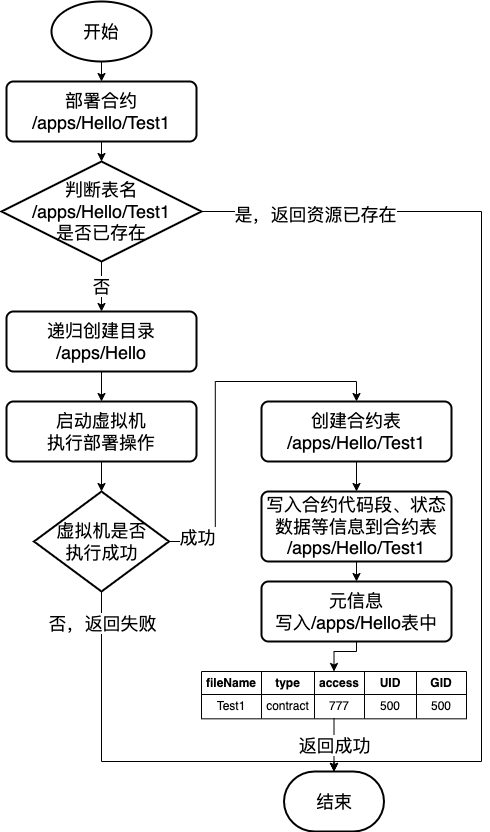

The diagram above was exported from draw.io. Its source (the exported page's mxGraphModel, read from the mxfile embedded in the PNG):
<mxGraphModel dx="1234" dy="876" grid="1" gridSize="10" guides="1" tooltips="1" connect="1" arrows="1" fold="1" page="1" pageScale="1" pageWidth="827" pageHeight="1169" math="0" shadow="0">
  <root>
    <mxCell id="EJ2xUTobLKzYdQK_pQsf-0" />
    <mxCell id="EJ2xUTobLKzYdQK_pQsf-1" parent="EJ2xUTobLKzYdQK_pQsf-0" />
    <mxCell id="4fOs4KTXwrCQiLqzgeAa-0" style="edgeStyle=none;rounded=0;orthogonalLoop=1;jettySize=auto;html=1;exitX=0.5;exitY=1;exitDx=0;exitDy=0;exitPerimeter=0;entryX=0.5;entryY=0;entryDx=0;entryDy=0;startArrow=none;startFill=0;endArrow=classic;endFill=1;fontSize=18;" parent="EJ2xUTobLKzYdQK_pQsf-1" source="4fOs4KTXwrCQiLqzgeAa-1" target="4fOs4KTXwrCQiLqzgeAa-3" edge="1">
      <mxGeometry relative="1" as="geometry" />
    </mxCell>
    <mxCell id="4fOs4KTXwrCQiLqzgeAa-1" value="开始" style="strokeWidth=2;html=1;shape=mxgraph.flowchart.start_1;whiteSpace=wrap;fontSize=18;" parent="EJ2xUTobLKzYdQK_pQsf-1" vertex="1">
      <mxGeometry x="210" y="270" width="100" height="60" as="geometry" />
    </mxCell>
    <mxCell id="4fOs4KTXwrCQiLqzgeAa-2" style="edgeStyle=orthogonalEdgeStyle;rounded=0;orthogonalLoop=1;jettySize=auto;html=1;exitX=0.5;exitY=1;exitDx=0;exitDy=0;entryX=0.5;entryY=0;entryDx=0;entryDy=0;entryPerimeter=0;startArrow=none;startFill=0;endArrow=classic;endFill=1;fontSize=18;" parent="EJ2xUTobLKzYdQK_pQsf-1" source="4fOs4KTXwrCQiLqzgeAa-3" target="4fOs4KTXwrCQiLqzgeAa-7" edge="1">
      <mxGeometry relative="1" as="geometry" />
    </mxCell>
    <mxCell id="4fOs4KTXwrCQiLqzgeAa-3" value="部署合约&lt;br&gt;/apps/Hello/Test1" style="rounded=1;whiteSpace=wrap;html=1;absoluteArcSize=1;arcSize=14;strokeWidth=2;fontSize=18;" parent="EJ2xUTobLKzYdQK_pQsf-1" vertex="1">
      <mxGeometry x="165" y="350" width="190" height="60" as="geometry" />
    </mxCell>
    <mxCell id="4fOs4KTXwrCQiLqzgeAa-6" value="否" style="edgeStyle=orthogonalEdgeStyle;rounded=0;orthogonalLoop=1;jettySize=auto;html=1;exitX=0.5;exitY=1;exitDx=0;exitDy=0;exitPerimeter=0;entryX=0.5;entryY=0;entryDx=0;entryDy=0;startArrow=none;startFill=0;endArrow=classic;endFill=1;fontSize=18;" parent="EJ2xUTobLKzYdQK_pQsf-1" source="4fOs4KTXwrCQiLqzgeAa-7" target="4fOs4KTXwrCQiLqzgeAa-9" edge="1">
      <mxGeometry relative="1" as="geometry" />
    </mxCell>
    <mxCell id="rMF1K8pjDCxPYfi3-97L-10" style="edgeStyle=orthogonalEdgeStyle;rounded=0;orthogonalLoop=1;jettySize=auto;html=1;exitX=1;exitY=0.5;exitDx=0;exitDy=0;exitPerimeter=0;entryX=0.5;entryY=0;entryDx=0;entryDy=0;entryPerimeter=0;startArrow=none;startFill=0;endArrow=classic;endFill=1;fontSize=18;" parent="EJ2xUTobLKzYdQK_pQsf-1" source="4fOs4KTXwrCQiLqzgeAa-7" target="4fOs4KTXwrCQiLqzgeAa-10" edge="1">
      <mxGeometry relative="1" as="geometry">
        <Array as="points">
          <mxPoint x="640" y="480" />
          <mxPoint x="640" y="1030" />
          <mxPoint x="493" y="1030" />
        </Array>
      </mxGeometry>
    </mxCell>
    <mxCell id="rMF1K8pjDCxPYfi3-97L-11" value="是，返回资源已存在" style="edgeLabel;html=1;align=center;verticalAlign=middle;resizable=0;points=[];fontSize=18;" parent="rMF1K8pjDCxPYfi3-97L-10" vertex="1" connectable="0">
      <mxGeometry x="-0.9375" y="-2" relative="1" as="geometry">
        <mxPoint x="82.41" as="offset" />
      </mxGeometry>
    </mxCell>
    <mxCell id="4fOs4KTXwrCQiLqzgeAa-7" value="判断表名&lt;br&gt;/apps/Hello/Test1&lt;br&gt;是否已存在" style="strokeWidth=2;html=1;shape=mxgraph.flowchart.decision;whiteSpace=wrap;fontSize=18;" parent="EJ2xUTobLKzYdQK_pQsf-1" vertex="1">
      <mxGeometry x="160" y="430" width="200" height="100" as="geometry" />
    </mxCell>
    <mxCell id="4fOs4KTXwrCQiLqzgeAa-9" value="递归创建目录&lt;br&gt;/apps/Hello" style="rounded=1;whiteSpace=wrap;html=1;absoluteArcSize=1;arcSize=14;strokeWidth=2;fontSize=18;" parent="EJ2xUTobLKzYdQK_pQsf-1" vertex="1">
      <mxGeometry x="165" y="580" width="190" height="60" as="geometry" />
    </mxCell>
    <mxCell id="4fOs4KTXwrCQiLqzgeAa-10" value="结束" style="strokeWidth=2;html=1;shape=mxgraph.flowchart.terminator;whiteSpace=wrap;fontSize=18;" parent="EJ2xUTobLKzYdQK_pQsf-1" vertex="1">
      <mxGeometry x="442.5" y="1040" width="100" height="60" as="geometry" />
    </mxCell>
    <mxCell id="5xiaXIvSCQLGUXEo_wzY-3" style="edgeStyle=orthogonalEdgeStyle;rounded=0;orthogonalLoop=1;jettySize=auto;html=1;exitX=0.5;exitY=1;exitDx=0;exitDy=0;startArrow=none;startFill=0;endArrow=classic;endFill=1;fontSize=18;" parent="EJ2xUTobLKzYdQK_pQsf-1" source="4fOs4KTXwrCQiLqzgeAa-9" target="5xiaXIvSCQLGUXEo_wzY-0" edge="1">
      <mxGeometry relative="1" as="geometry">
        <mxPoint x="260" y="730" as="sourcePoint" />
      </mxGeometry>
    </mxCell>
    <mxCell id="rMF1K8pjDCxPYfi3-97L-2" style="edgeStyle=orthogonalEdgeStyle;rounded=0;orthogonalLoop=1;jettySize=auto;html=1;exitX=0.5;exitY=1;exitDx=0;exitDy=0;startArrow=none;startFill=0;endArrow=classic;endFill=1;fontSize=18;" parent="EJ2xUTobLKzYdQK_pQsf-1" source="4fOs4KTXwrCQiLqzgeAa-21" target="rMF1K8pjDCxPYfi3-97L-1" edge="1">
      <mxGeometry relative="1" as="geometry" />
    </mxCell>
    <mxCell id="4fOs4KTXwrCQiLqzgeAa-21" value="创建合约表&lt;br&gt;/apps/Hello/Test1" style="rounded=1;whiteSpace=wrap;html=1;absoluteArcSize=1;arcSize=14;strokeWidth=2;fontSize=18;" parent="EJ2xUTobLKzYdQK_pQsf-1" vertex="1">
      <mxGeometry x="420" y="670" width="190" height="60" as="geometry" />
    </mxCell>
    <mxCell id="4fOs4KTXwrCQiLqzgeAa-22" value="" style="shape=table;html=1;whiteSpace=wrap;startSize=0;container=1;collapsible=0;childLayout=tableLayout;direction=north;flipV=1;" parent="EJ2xUTobLKzYdQK_pQsf-1" vertex="1">
      <mxGeometry x="360" y="940" width="265" height="47.33" as="geometry" />
    </mxCell>
    <mxCell id="4fOs4KTXwrCQiLqzgeAa-23" style="shape=partialRectangle;html=1;whiteSpace=wrap;collapsible=0;dropTarget=0;pointerEvents=0;fillColor=none;top=0;left=0;bottom=0;right=0;points=[[0,0.5],[1,0.5]];portConstraint=eastwest;flipV=1;direction=north;fontStyle=0" parent="4fOs4KTXwrCQiLqzgeAa-22" vertex="1">
      <mxGeometry width="265" height="23" as="geometry" />
    </mxCell>
    <mxCell id="4fOs4KTXwrCQiLqzgeAa-24" value="&lt;b&gt;fileName&lt;/b&gt;" style="shape=partialRectangle;html=1;whiteSpace=wrap;connectable=0;fillColor=none;top=0;left=0;bottom=0;right=0;overflow=hidden;direction=north;flipV=1;" parent="4fOs4KTXwrCQiLqzgeAa-23" vertex="1">
      <mxGeometry width="60" height="23" as="geometry" />
    </mxCell>
    <mxCell id="4fOs4KTXwrCQiLqzgeAa-25" value="&lt;b&gt;type&lt;/b&gt;" style="shape=partialRectangle;html=1;whiteSpace=wrap;connectable=0;fillColor=none;top=0;left=0;bottom=0;right=0;overflow=hidden;direction=north;flipV=1;" parent="4fOs4KTXwrCQiLqzgeAa-23" vertex="1">
      <mxGeometry x="60" width="53" height="23" as="geometry" />
    </mxCell>
    <mxCell id="4fOs4KTXwrCQiLqzgeAa-26" value="&lt;b&gt;access&lt;/b&gt;" style="shape=partialRectangle;html=1;whiteSpace=wrap;connectable=0;fillColor=none;top=0;left=0;bottom=0;right=0;overflow=hidden;direction=north;flipV=1;" parent="4fOs4KTXwrCQiLqzgeAa-23" vertex="1">
      <mxGeometry x="113" width="50" height="23" as="geometry" />
    </mxCell>
    <mxCell id="4fOs4KTXwrCQiLqzgeAa-27" value="&lt;b&gt;UID&lt;/b&gt;" style="shape=partialRectangle;html=1;whiteSpace=wrap;connectable=0;fillColor=none;top=0;left=0;bottom=0;right=0;overflow=hidden;direction=north;flipV=1;" parent="4fOs4KTXwrCQiLqzgeAa-23" vertex="1">
      <mxGeometry x="163" width="52" height="23" as="geometry" />
    </mxCell>
    <mxCell id="4fOs4KTXwrCQiLqzgeAa-28" value="&lt;b&gt;GID&lt;/b&gt;" style="shape=partialRectangle;html=1;whiteSpace=wrap;connectable=0;fillColor=none;top=0;left=0;bottom=0;right=0;overflow=hidden;direction=north;flipV=1;" parent="4fOs4KTXwrCQiLqzgeAa-23" vertex="1">
      <mxGeometry x="215" width="50" height="23" as="geometry" />
    </mxCell>
    <mxCell id="4fOs4KTXwrCQiLqzgeAa-29" value="" style="shape=partialRectangle;html=1;whiteSpace=wrap;collapsible=0;dropTarget=0;pointerEvents=0;fillColor=none;top=0;left=0;bottom=0;right=0;points=[[0,0.5],[1,0.5]];portConstraint=eastwest;flipV=1;direction=north;" parent="4fOs4KTXwrCQiLqzgeAa-22" vertex="1">
      <mxGeometry y="23" width="265" height="24" as="geometry" />
    </mxCell>
    <mxCell id="4fOs4KTXwrCQiLqzgeAa-30" value="Test1" style="shape=partialRectangle;html=1;whiteSpace=wrap;connectable=0;fillColor=none;top=0;left=0;bottom=0;right=0;overflow=hidden;direction=north;flipV=1;" parent="4fOs4KTXwrCQiLqzgeAa-29" vertex="1">
      <mxGeometry width="60" height="24" as="geometry" />
    </mxCell>
    <mxCell id="4fOs4KTXwrCQiLqzgeAa-31" value="contract" style="shape=partialRectangle;html=1;whiteSpace=wrap;connectable=0;fillColor=none;top=0;left=0;bottom=0;right=0;overflow=hidden;direction=north;flipV=1;" parent="4fOs4KTXwrCQiLqzgeAa-29" vertex="1">
      <mxGeometry x="60" width="53" height="24" as="geometry" />
    </mxCell>
    <mxCell id="4fOs4KTXwrCQiLqzgeAa-32" value="777" style="shape=partialRectangle;html=1;whiteSpace=wrap;connectable=0;fillColor=none;top=0;left=0;bottom=0;right=0;overflow=hidden;direction=north;flipV=1;" parent="4fOs4KTXwrCQiLqzgeAa-29" vertex="1">
      <mxGeometry x="113" width="50" height="24" as="geometry" />
    </mxCell>
    <mxCell id="4fOs4KTXwrCQiLqzgeAa-33" value="500" style="shape=partialRectangle;html=1;whiteSpace=wrap;connectable=0;fillColor=none;top=0;left=0;bottom=0;right=0;overflow=hidden;direction=north;flipV=1;" parent="4fOs4KTXwrCQiLqzgeAa-29" vertex="1">
      <mxGeometry x="163" width="52" height="24" as="geometry" />
    </mxCell>
    <mxCell id="4fOs4KTXwrCQiLqzgeAa-34" value="500" style="shape=partialRectangle;html=1;whiteSpace=wrap;connectable=0;fillColor=none;top=0;left=0;bottom=0;right=0;overflow=hidden;direction=north;flipV=1;" parent="4fOs4KTXwrCQiLqzgeAa-29" vertex="1">
      <mxGeometry x="215" width="50" height="24" as="geometry" />
    </mxCell>
    <mxCell id="4fOs4KTXwrCQiLqzgeAa-35" style="edgeStyle=orthogonalEdgeStyle;rounded=0;orthogonalLoop=1;jettySize=auto;html=1;exitX=0;exitY=0.5;exitDx=0;exitDy=0;entryX=0.5;entryY=0;entryDx=0;entryDy=0;entryPerimeter=0;startArrow=none;startFill=0;endArrow=classic;endFill=1;fontSize=18;" parent="EJ2xUTobLKzYdQK_pQsf-1" source="4fOs4KTXwrCQiLqzgeAa-29" target="4fOs4KTXwrCQiLqzgeAa-10" edge="1">
      <mxGeometry relative="1" as="geometry" />
    </mxCell>
    <mxCell id="4fOs4KTXwrCQiLqzgeAa-36" value="返回成功" style="edgeLabel;html=1;align=center;verticalAlign=middle;resizable=0;points=[];fontSize=18;" parent="4fOs4KTXwrCQiLqzgeAa-35" vertex="1" connectable="0">
      <mxGeometry x="-0.4458" y="2" relative="1" as="geometry">
        <mxPoint x="-2" y="11" as="offset" />
      </mxGeometry>
    </mxCell>
    <mxCell id="5xiaXIvSCQLGUXEo_wzY-2" style="edgeStyle=orthogonalEdgeStyle;rounded=0;orthogonalLoop=1;jettySize=auto;html=1;exitX=0.5;exitY=1;exitDx=0;exitDy=0;entryX=0.5;entryY=0;entryDx=0;entryDy=0;entryPerimeter=0;startArrow=none;startFill=0;endArrow=classic;endFill=1;fontSize=18;" parent="EJ2xUTobLKzYdQK_pQsf-1" source="5xiaXIvSCQLGUXEo_wzY-0" target="5xiaXIvSCQLGUXEo_wzY-1" edge="1">
      <mxGeometry relative="1" as="geometry" />
    </mxCell>
    <mxCell id="5xiaXIvSCQLGUXEo_wzY-0" value="启动虚拟机&lt;br&gt;执行部署操作" style="rounded=1;whiteSpace=wrap;html=1;absoluteArcSize=1;arcSize=14;strokeWidth=2;fontSize=18;" parent="EJ2xUTobLKzYdQK_pQsf-1" vertex="1">
      <mxGeometry x="165" y="670" width="190" height="60" as="geometry" />
    </mxCell>
    <mxCell id="5xiaXIvSCQLGUXEo_wzY-5" style="edgeStyle=orthogonalEdgeStyle;rounded=0;orthogonalLoop=1;jettySize=auto;html=1;exitX=1;exitY=0.5;exitDx=0;exitDy=0;exitPerimeter=0;entryX=0.5;entryY=0;entryDx=0;entryDy=0;startArrow=none;startFill=0;endArrow=classic;endFill=1;fontSize=18;" parent="EJ2xUTobLKzYdQK_pQsf-1" source="5xiaXIvSCQLGUXEo_wzY-1" target="4fOs4KTXwrCQiLqzgeAa-21" edge="1">
      <mxGeometry relative="1" as="geometry" />
    </mxCell>
    <mxCell id="5xiaXIvSCQLGUXEo_wzY-8" value="成功" style="edgeLabel;html=1;align=center;verticalAlign=middle;resizable=0;points=[];fontSize=18;" parent="5xiaXIvSCQLGUXEo_wzY-5" vertex="1" connectable="0">
      <mxGeometry x="-0.72" y="-1" relative="1" as="geometry">
        <mxPoint x="-19.8" as="offset" />
      </mxGeometry>
    </mxCell>
    <mxCell id="rMF1K8pjDCxPYfi3-97L-5" style="edgeStyle=orthogonalEdgeStyle;rounded=0;orthogonalLoop=1;jettySize=auto;html=1;exitX=0.5;exitY=1;exitDx=0;exitDy=0;exitPerimeter=0;entryX=0.5;entryY=0;entryDx=0;entryDy=0;entryPerimeter=0;startArrow=none;startFill=0;endArrow=classic;endFill=1;fontSize=18;" parent="EJ2xUTobLKzYdQK_pQsf-1" source="5xiaXIvSCQLGUXEo_wzY-1" target="4fOs4KTXwrCQiLqzgeAa-10" edge="1">
      <mxGeometry relative="1" as="geometry">
        <Array as="points">
          <mxPoint x="260" y="1030" />
          <mxPoint x="493" y="1030" />
        </Array>
      </mxGeometry>
    </mxCell>
    <mxCell id="rMF1K8pjDCxPYfi3-97L-6" value="否，返回失败" style="edgeLabel;html=1;align=center;verticalAlign=middle;resizable=0;points=[];fontSize=18;" parent="rMF1K8pjDCxPYfi3-97L-5" vertex="1" connectable="0">
      <mxGeometry x="-0.8497" relative="1" as="geometry">
        <mxPoint as="offset" />
      </mxGeometry>
    </mxCell>
    <mxCell id="5xiaXIvSCQLGUXEo_wzY-1" value="虚拟机是否&lt;br&gt;执行成功" style="strokeWidth=2;html=1;shape=mxgraph.flowchart.decision;whiteSpace=wrap;fontSize=18;" parent="EJ2xUTobLKzYdQK_pQsf-1" vertex="1">
      <mxGeometry x="192.5" y="760" width="135" height="100" as="geometry" />
    </mxCell>
    <mxCell id="rMF1K8pjDCxPYfi3-97L-4" style="edgeStyle=orthogonalEdgeStyle;rounded=0;orthogonalLoop=1;jettySize=auto;html=1;exitX=0.5;exitY=1;exitDx=0;exitDy=0;entryX=1;entryY=0.5;entryDx=0;entryDy=0;startArrow=none;startFill=0;endArrow=classic;endFill=1;fontSize=18;" parent="EJ2xUTobLKzYdQK_pQsf-1" source="rMF1K8pjDCxPYfi3-97L-0" target="4fOs4KTXwrCQiLqzgeAa-23" edge="1">
      <mxGeometry relative="1" as="geometry">
        <Array as="points">
          <mxPoint x="515" y="920" />
          <mxPoint x="493" y="920" />
        </Array>
      </mxGeometry>
    </mxCell>
    <mxCell id="rMF1K8pjDCxPYfi3-97L-0" value="元信息&lt;br&gt;写入/apps/Hello表中" style="rounded=1;whiteSpace=wrap;html=1;absoluteArcSize=1;arcSize=14;strokeWidth=2;fontSize=18;" parent="EJ2xUTobLKzYdQK_pQsf-1" vertex="1">
      <mxGeometry x="420" y="850" width="190" height="60" as="geometry" />
    </mxCell>
    <mxCell id="rMF1K8pjDCxPYfi3-97L-3" style="edgeStyle=orthogonalEdgeStyle;rounded=0;orthogonalLoop=1;jettySize=auto;html=1;exitX=0.5;exitY=1;exitDx=0;exitDy=0;entryX=0.5;entryY=0;entryDx=0;entryDy=0;startArrow=none;startFill=0;endArrow=classic;endFill=1;fontSize=18;" parent="EJ2xUTobLKzYdQK_pQsf-1" source="rMF1K8pjDCxPYfi3-97L-1" target="rMF1K8pjDCxPYfi3-97L-0" edge="1">
      <mxGeometry relative="1" as="geometry" />
    </mxCell>
    <mxCell id="rMF1K8pjDCxPYfi3-97L-1" value="写入合约代码段、状态数据等信息到合约表&lt;br&gt;/apps/Hello/Test1" style="rounded=1;whiteSpace=wrap;html=1;absoluteArcSize=1;arcSize=14;strokeWidth=2;fontSize=18;" parent="EJ2xUTobLKzYdQK_pQsf-1" vertex="1">
      <mxGeometry x="420" y="760" width="190" height="70" as="geometry" />
    </mxCell>
  </root>
</mxGraphModel>